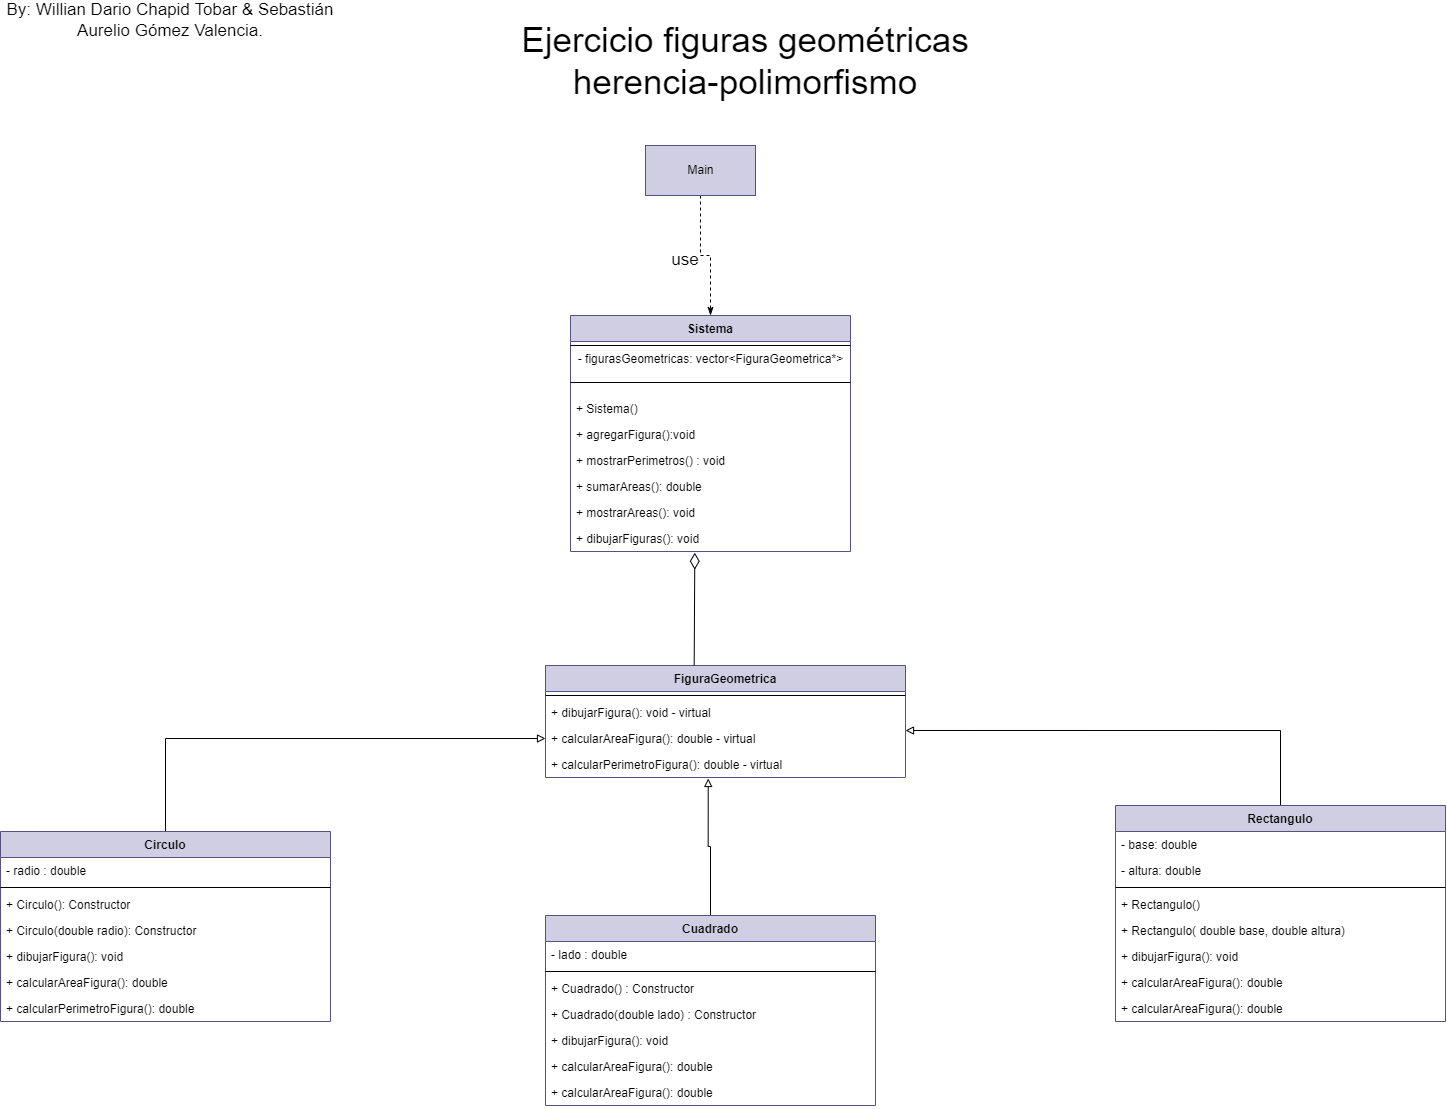

The diagram above was exported from draw.io. Its source (the exported page's mxGraphModel, read from the mxfile embedded in the PNG):
<mxGraphModel dx="2130" dy="852" grid="1" gridSize="10" guides="1" tooltips="1" connect="1" arrows="1" fold="1" page="1" pageScale="1" pageWidth="827" pageHeight="1169" math="0" shadow="0">
  <root>
    <mxCell id="WIyWlLk6GJQsqaUBKTNV-0" />
    <mxCell id="WIyWlLk6GJQsqaUBKTNV-1" parent="WIyWlLk6GJQsqaUBKTNV-0" />
    <mxCell id="eemsUk9lDqKy5ATqD7Qs-6" style="edgeStyle=orthogonalEdgeStyle;rounded=0;orthogonalLoop=1;jettySize=auto;html=1;entryX=0;entryY=0.5;entryDx=0;entryDy=0;endArrow=block;endFill=0;" parent="WIyWlLk6GJQsqaUBKTNV-1" source="EEOikgpLMW4UPXgoXP60-0" target="eemsUk9lDqKy5ATqD7Qs-4" edge="1">
      <mxGeometry relative="1" as="geometry" />
    </mxCell>
    <mxCell id="EEOikgpLMW4UPXgoXP60-0" value="Circulo" style="swimlane;fontStyle=1;align=center;verticalAlign=top;childLayout=stackLayout;horizontal=1;startSize=26;horizontalStack=0;resizeParent=1;resizeParentMax=0;resizeLast=0;collapsible=1;marginBottom=0;fillColor=#d0cee2;strokeColor=#56517e;" parent="WIyWlLk6GJQsqaUBKTNV-1" vertex="1">
      <mxGeometry x="65" y="836" width="330" height="190" as="geometry" />
    </mxCell>
    <mxCell id="EEOikgpLMW4UPXgoXP60-1" value="- radio : double" style="text;strokeColor=none;fillColor=none;align=left;verticalAlign=top;spacingLeft=4;spacingRight=4;overflow=hidden;rotatable=0;points=[[0,0.5],[1,0.5]];portConstraint=eastwest;" parent="EEOikgpLMW4UPXgoXP60-0" vertex="1">
      <mxGeometry y="26" width="330" height="26" as="geometry" />
    </mxCell>
    <mxCell id="EEOikgpLMW4UPXgoXP60-2" value="" style="line;strokeWidth=1;fillColor=none;align=left;verticalAlign=middle;spacingTop=-1;spacingLeft=3;spacingRight=3;rotatable=0;labelPosition=right;points=[];portConstraint=eastwest;" parent="EEOikgpLMW4UPXgoXP60-0" vertex="1">
      <mxGeometry y="52" width="330" height="8" as="geometry" />
    </mxCell>
    <mxCell id="eemsUk9lDqKy5ATqD7Qs-17" value="+ Circulo(): Constructor" style="text;strokeColor=none;fillColor=none;align=left;verticalAlign=top;spacingLeft=4;spacingRight=4;overflow=hidden;rotatable=0;points=[[0,0.5],[1,0.5]];portConstraint=eastwest;" parent="EEOikgpLMW4UPXgoXP60-0" vertex="1">
      <mxGeometry y="60" width="330" height="26" as="geometry" />
    </mxCell>
    <mxCell id="eemsUk9lDqKy5ATqD7Qs-16" value="+ Circulo(double radio): Constructor" style="text;strokeColor=none;fillColor=none;align=left;verticalAlign=top;spacingLeft=4;spacingRight=4;overflow=hidden;rotatable=0;points=[[0,0.5],[1,0.5]];portConstraint=eastwest;" parent="EEOikgpLMW4UPXgoXP60-0" vertex="1">
      <mxGeometry y="86" width="330" height="26" as="geometry" />
    </mxCell>
    <mxCell id="EEOikgpLMW4UPXgoXP60-3" value="+ dibujarFigura(): void" style="text;strokeColor=none;fillColor=none;align=left;verticalAlign=top;spacingLeft=4;spacingRight=4;overflow=hidden;rotatable=0;points=[[0,0.5],[1,0.5]];portConstraint=eastwest;" parent="EEOikgpLMW4UPXgoXP60-0" vertex="1">
      <mxGeometry y="112" width="330" height="26" as="geometry" />
    </mxCell>
    <mxCell id="EEOikgpLMW4UPXgoXP60-4" value="+ calcularAreaFigura(): double" style="text;strokeColor=none;fillColor=none;align=left;verticalAlign=top;spacingLeft=4;spacingRight=4;overflow=hidden;rotatable=0;points=[[0,0.5],[1,0.5]];portConstraint=eastwest;" parent="EEOikgpLMW4UPXgoXP60-0" vertex="1">
      <mxGeometry y="138" width="330" height="26" as="geometry" />
    </mxCell>
    <mxCell id="EEOikgpLMW4UPXgoXP60-5" value="+ calcularPerimetroFigura(): double" style="text;strokeColor=none;fillColor=none;align=left;verticalAlign=top;spacingLeft=4;spacingRight=4;overflow=hidden;rotatable=0;points=[[0,0.5],[1,0.5]];portConstraint=eastwest;" parent="EEOikgpLMW4UPXgoXP60-0" vertex="1">
      <mxGeometry y="164" width="330" height="26" as="geometry" />
    </mxCell>
    <mxCell id="eemsUk9lDqKy5ATqD7Qs-8" style="edgeStyle=orthogonalEdgeStyle;rounded=0;orthogonalLoop=1;jettySize=auto;html=1;entryX=1;entryY=0.192;entryDx=0;entryDy=0;entryPerimeter=0;endArrow=block;endFill=0;" parent="WIyWlLk6GJQsqaUBKTNV-1" source="DsUX2TAANg5ZPYvubVKP-0" target="eemsUk9lDqKy5ATqD7Qs-4" edge="1">
      <mxGeometry relative="1" as="geometry" />
    </mxCell>
    <mxCell id="DsUX2TAANg5ZPYvubVKP-0" value="Rectangulo" style="swimlane;fontStyle=1;align=center;verticalAlign=top;childLayout=stackLayout;horizontal=1;startSize=26;horizontalStack=0;resizeParent=1;resizeParentMax=0;resizeLast=0;collapsible=1;marginBottom=0;fillColor=#d0cee2;strokeColor=#56517e;" parent="WIyWlLk6GJQsqaUBKTNV-1" vertex="1">
      <mxGeometry x="1180" y="810" width="330" height="216" as="geometry" />
    </mxCell>
    <mxCell id="DsUX2TAANg5ZPYvubVKP-14" value="- base: double" style="text;strokeColor=none;fillColor=none;align=left;verticalAlign=top;spacingLeft=4;spacingRight=4;overflow=hidden;rotatable=0;points=[[0,0.5],[1,0.5]];portConstraint=eastwest;" parent="DsUX2TAANg5ZPYvubVKP-0" vertex="1">
      <mxGeometry y="26" width="330" height="26" as="geometry" />
    </mxCell>
    <mxCell id="DsUX2TAANg5ZPYvubVKP-13" value="- altura: double" style="text;strokeColor=none;fillColor=none;align=left;verticalAlign=top;spacingLeft=4;spacingRight=4;overflow=hidden;rotatable=0;points=[[0,0.5],[1,0.5]];portConstraint=eastwest;" parent="DsUX2TAANg5ZPYvubVKP-0" vertex="1">
      <mxGeometry y="52" width="330" height="26" as="geometry" />
    </mxCell>
    <mxCell id="DsUX2TAANg5ZPYvubVKP-2" value="" style="line;strokeWidth=1;fillColor=none;align=left;verticalAlign=middle;spacingTop=-1;spacingLeft=3;spacingRight=3;rotatable=0;labelPosition=right;points=[];portConstraint=eastwest;" parent="DsUX2TAANg5ZPYvubVKP-0" vertex="1">
      <mxGeometry y="78" width="330" height="8" as="geometry" />
    </mxCell>
    <mxCell id="DsUX2TAANg5ZPYvubVKP-3" value="+ Rectangulo() &#10;" style="text;strokeColor=none;fillColor=none;align=left;verticalAlign=top;spacingLeft=4;spacingRight=4;overflow=hidden;rotatable=0;points=[[0,0.5],[1,0.5]];portConstraint=eastwest;" parent="DsUX2TAANg5ZPYvubVKP-0" vertex="1">
      <mxGeometry y="86" width="330" height="26" as="geometry" />
    </mxCell>
    <mxCell id="fkk0xecbb0j6jeUMcKN6-1" value="+ Rectangulo( double base, double altura) " style="text;strokeColor=none;fillColor=none;align=left;verticalAlign=top;spacingLeft=4;spacingRight=4;overflow=hidden;rotatable=0;points=[[0,0.5],[1,0.5]];portConstraint=eastwest;" parent="DsUX2TAANg5ZPYvubVKP-0" vertex="1">
      <mxGeometry y="112" width="330" height="26" as="geometry" />
    </mxCell>
    <mxCell id="fkk0xecbb0j6jeUMcKN6-0" value="+ dibujarFigura(): void" style="text;strokeColor=none;fillColor=none;align=left;verticalAlign=top;spacingLeft=4;spacingRight=4;overflow=hidden;rotatable=0;points=[[0,0.5],[1,0.5]];portConstraint=eastwest;" parent="DsUX2TAANg5ZPYvubVKP-0" vertex="1">
      <mxGeometry y="138" width="330" height="26" as="geometry" />
    </mxCell>
    <mxCell id="DsUX2TAANg5ZPYvubVKP-4" value="+ calcularAreaFigura(): double" style="text;strokeColor=none;fillColor=none;align=left;verticalAlign=top;spacingLeft=4;spacingRight=4;overflow=hidden;rotatable=0;points=[[0,0.5],[1,0.5]];portConstraint=eastwest;" parent="DsUX2TAANg5ZPYvubVKP-0" vertex="1">
      <mxGeometry y="164" width="330" height="26" as="geometry" />
    </mxCell>
    <mxCell id="DsUX2TAANg5ZPYvubVKP-5" value="+ calcularAreaFigura(): double" style="text;strokeColor=none;fillColor=none;align=left;verticalAlign=top;spacingLeft=4;spacingRight=4;overflow=hidden;rotatable=0;points=[[0,0.5],[1,0.5]];portConstraint=eastwest;" parent="DsUX2TAANg5ZPYvubVKP-0" vertex="1">
      <mxGeometry y="190" width="330" height="26" as="geometry" />
    </mxCell>
    <mxCell id="eemsUk9lDqKy5ATqD7Qs-7" style="edgeStyle=orthogonalEdgeStyle;rounded=0;orthogonalLoop=1;jettySize=auto;html=1;entryX=0.452;entryY=1.038;entryDx=0;entryDy=0;entryPerimeter=0;endArrow=block;endFill=0;" parent="WIyWlLk6GJQsqaUBKTNV-1" source="DsUX2TAANg5ZPYvubVKP-6" target="eemsUk9lDqKy5ATqD7Qs-5" edge="1">
      <mxGeometry relative="1" as="geometry" />
    </mxCell>
    <mxCell id="DsUX2TAANg5ZPYvubVKP-6" value="Cuadrado" style="swimlane;fontStyle=1;align=center;verticalAlign=top;childLayout=stackLayout;horizontal=1;startSize=26;horizontalStack=0;resizeParent=1;resizeParentMax=0;resizeLast=0;collapsible=1;marginBottom=0;fillColor=#d0cee2;strokeColor=#56517e;" parent="WIyWlLk6GJQsqaUBKTNV-1" vertex="1">
      <mxGeometry x="610" y="920" width="330" height="190" as="geometry" />
    </mxCell>
    <mxCell id="DsUX2TAANg5ZPYvubVKP-7" value="- lado : double" style="text;strokeColor=none;fillColor=none;align=left;verticalAlign=top;spacingLeft=4;spacingRight=4;overflow=hidden;rotatable=0;points=[[0,0.5],[1,0.5]];portConstraint=eastwest;" parent="DsUX2TAANg5ZPYvubVKP-6" vertex="1">
      <mxGeometry y="26" width="330" height="26" as="geometry" />
    </mxCell>
    <mxCell id="DsUX2TAANg5ZPYvubVKP-8" value="" style="line;strokeWidth=1;fillColor=none;align=left;verticalAlign=middle;spacingTop=-1;spacingLeft=3;spacingRight=3;rotatable=0;labelPosition=right;points=[];portConstraint=eastwest;" parent="DsUX2TAANg5ZPYvubVKP-6" vertex="1">
      <mxGeometry y="52" width="330" height="8" as="geometry" />
    </mxCell>
    <mxCell id="eemsUk9lDqKy5ATqD7Qs-19" value="+ Cuadrado() : Constructor" style="text;strokeColor=none;fillColor=none;align=left;verticalAlign=top;spacingLeft=4;spacingRight=4;overflow=hidden;rotatable=0;points=[[0,0.5],[1,0.5]];portConstraint=eastwest;" parent="DsUX2TAANg5ZPYvubVKP-6" vertex="1">
      <mxGeometry y="60" width="330" height="26" as="geometry" />
    </mxCell>
    <mxCell id="eemsUk9lDqKy5ATqD7Qs-18" value="+ Cuadrado(double lado) : Constructor" style="text;strokeColor=none;fillColor=none;align=left;verticalAlign=top;spacingLeft=4;spacingRight=4;overflow=hidden;rotatable=0;points=[[0,0.5],[1,0.5]];portConstraint=eastwest;" parent="DsUX2TAANg5ZPYvubVKP-6" vertex="1">
      <mxGeometry y="86" width="330" height="26" as="geometry" />
    </mxCell>
    <mxCell id="DsUX2TAANg5ZPYvubVKP-9" value="+ dibujarFigura(): void" style="text;strokeColor=none;fillColor=none;align=left;verticalAlign=top;spacingLeft=4;spacingRight=4;overflow=hidden;rotatable=0;points=[[0,0.5],[1,0.5]];portConstraint=eastwest;" parent="DsUX2TAANg5ZPYvubVKP-6" vertex="1">
      <mxGeometry y="112" width="330" height="26" as="geometry" />
    </mxCell>
    <mxCell id="DsUX2TAANg5ZPYvubVKP-10" value="+ calcularAreaFigura(): double" style="text;strokeColor=none;fillColor=none;align=left;verticalAlign=top;spacingLeft=4;spacingRight=4;overflow=hidden;rotatable=0;points=[[0,0.5],[1,0.5]];portConstraint=eastwest;" parent="DsUX2TAANg5ZPYvubVKP-6" vertex="1">
      <mxGeometry y="138" width="330" height="26" as="geometry" />
    </mxCell>
    <mxCell id="DsUX2TAANg5ZPYvubVKP-11" value="+ calcularAreaFigura(): double" style="text;strokeColor=none;fillColor=none;align=left;verticalAlign=top;spacingLeft=4;spacingRight=4;overflow=hidden;rotatable=0;points=[[0,0.5],[1,0.5]];portConstraint=eastwest;" parent="DsUX2TAANg5ZPYvubVKP-6" vertex="1">
      <mxGeometry y="164" width="330" height="26" as="geometry" />
    </mxCell>
    <mxCell id="qHYidhWW3Q-iLvZEujik-0" value="Sistema" style="swimlane;fontStyle=1;align=center;verticalAlign=top;childLayout=stackLayout;horizontal=1;startSize=26;horizontalStack=0;resizeParent=1;resizeParentMax=0;resizeLast=0;collapsible=1;marginBottom=0;hachureGap=4;fillColor=#d0cee2;strokeColor=#56517e;" parent="WIyWlLk6GJQsqaUBKTNV-1" vertex="1">
      <mxGeometry x="635" y="320" width="280" height="236" as="geometry" />
    </mxCell>
    <mxCell id="fkk0xecbb0j6jeUMcKN6-4" value="" style="line;strokeWidth=1;fillColor=none;align=left;verticalAlign=middle;spacingTop=-1;spacingLeft=3;spacingRight=3;rotatable=0;labelPosition=right;points=[];portConstraint=eastwest;hachureGap=4;" parent="qHYidhWW3Q-iLvZEujik-0" vertex="1">
      <mxGeometry y="26" width="280" height="8" as="geometry" />
    </mxCell>
    <mxCell id="fkk0xecbb0j6jeUMcKN6-5" value="- figurasGeometricas: vector&amp;lt;FiguraGeometrica*&amp;gt;" style="text;html=1;align=center;verticalAlign=middle;resizable=0;points=[];autosize=1;strokeColor=none;fillColor=none;hachureGap=4;" parent="qHYidhWW3Q-iLvZEujik-0" vertex="1">
      <mxGeometry y="34" width="280" height="20" as="geometry" />
    </mxCell>
    <mxCell id="qHYidhWW3Q-iLvZEujik-2" value="" style="line;strokeWidth=1;fillColor=none;align=left;verticalAlign=middle;spacingTop=-1;spacingLeft=3;spacingRight=3;rotatable=0;labelPosition=right;points=[];portConstraint=eastwest;hachureGap=4;" parent="qHYidhWW3Q-iLvZEujik-0" vertex="1">
      <mxGeometry y="54" width="280" height="26" as="geometry" />
    </mxCell>
    <mxCell id="qHYidhWW3Q-iLvZEujik-3" value="+ Sistema()" style="text;strokeColor=none;fillColor=none;align=left;verticalAlign=top;spacingLeft=4;spacingRight=4;overflow=hidden;rotatable=0;points=[[0,0.5],[1,0.5]];portConstraint=eastwest;hachureGap=4;" parent="qHYidhWW3Q-iLvZEujik-0" vertex="1">
      <mxGeometry y="80" width="280" height="26" as="geometry" />
    </mxCell>
    <mxCell id="fkk0xecbb0j6jeUMcKN6-2" value="+ agregarFigura():void" style="text;strokeColor=none;fillColor=none;align=left;verticalAlign=top;spacingLeft=4;spacingRight=4;overflow=hidden;rotatable=0;points=[[0,0.5],[1,0.5]];portConstraint=eastwest;hachureGap=4;" parent="qHYidhWW3Q-iLvZEujik-0" vertex="1">
      <mxGeometry y="106" width="280" height="26" as="geometry" />
    </mxCell>
    <mxCell id="eemsUk9lDqKy5ATqD7Qs-21" value="+ mostrarPerimetros() : void" style="text;strokeColor=none;fillColor=none;align=left;verticalAlign=top;spacingLeft=4;spacingRight=4;overflow=hidden;rotatable=0;points=[[0,0.5],[1,0.5]];portConstraint=eastwest;hachureGap=4;" parent="qHYidhWW3Q-iLvZEujik-0" vertex="1">
      <mxGeometry y="132" width="280" height="26" as="geometry" />
    </mxCell>
    <mxCell id="fkk0xecbb0j6jeUMcKN6-3" value="+ sumarAreas(): double" style="text;strokeColor=none;fillColor=none;align=left;verticalAlign=top;spacingLeft=4;spacingRight=4;overflow=hidden;rotatable=0;points=[[0,0.5],[1,0.5]];portConstraint=eastwest;hachureGap=4;" parent="qHYidhWW3Q-iLvZEujik-0" vertex="1">
      <mxGeometry y="158" width="280" height="26" as="geometry" />
    </mxCell>
    <mxCell id="fkk0xecbb0j6jeUMcKN6-6" value="+ mostrarAreas(): void" style="text;strokeColor=none;fillColor=none;align=left;verticalAlign=top;spacingLeft=4;spacingRight=4;overflow=hidden;rotatable=0;points=[[0,0.5],[1,0.5]];portConstraint=eastwest;hachureGap=4;" parent="qHYidhWW3Q-iLvZEujik-0" vertex="1">
      <mxGeometry y="184" width="280" height="26" as="geometry" />
    </mxCell>
    <mxCell id="fkk0xecbb0j6jeUMcKN6-7" value="+ dibujarFiguras(): void" style="text;strokeColor=none;fillColor=none;align=left;verticalAlign=top;spacingLeft=4;spacingRight=4;overflow=hidden;rotatable=0;points=[[0,0.5],[1,0.5]];portConstraint=eastwest;hachureGap=4;" parent="qHYidhWW3Q-iLvZEujik-0" vertex="1">
      <mxGeometry y="210" width="280" height="26" as="geometry" />
    </mxCell>
    <mxCell id="eemsUk9lDqKy5ATqD7Qs-0" value="FiguraGeometrica" style="swimlane;fontStyle=1;align=center;verticalAlign=top;childLayout=stackLayout;horizontal=1;startSize=26;horizontalStack=0;resizeParent=1;resizeParentMax=0;resizeLast=0;collapsible=1;marginBottom=0;fillColor=#d0cee2;strokeColor=#56517e;" parent="WIyWlLk6GJQsqaUBKTNV-1" vertex="1">
      <mxGeometry x="610" y="670" width="360" height="112" as="geometry" />
    </mxCell>
    <mxCell id="eemsUk9lDqKy5ATqD7Qs-2" value="" style="line;strokeWidth=1;fillColor=none;align=left;verticalAlign=middle;spacingTop=-1;spacingLeft=3;spacingRight=3;rotatable=0;labelPosition=right;points=[];portConstraint=eastwest;" parent="eemsUk9lDqKy5ATqD7Qs-0" vertex="1">
      <mxGeometry y="26" width="360" height="8" as="geometry" />
    </mxCell>
    <mxCell id="eemsUk9lDqKy5ATqD7Qs-3" value="+ dibujarFigura(): void - virtual" style="text;strokeColor=none;fillColor=none;align=left;verticalAlign=top;spacingLeft=4;spacingRight=4;overflow=hidden;rotatable=0;points=[[0,0.5],[1,0.5]];portConstraint=eastwest;" parent="eemsUk9lDqKy5ATqD7Qs-0" vertex="1">
      <mxGeometry y="34" width="360" height="26" as="geometry" />
    </mxCell>
    <mxCell id="eemsUk9lDqKy5ATqD7Qs-4" value="+ calcularAreaFigura(): double - virtual" style="text;strokeColor=none;fillColor=none;align=left;verticalAlign=top;spacingLeft=4;spacingRight=4;overflow=hidden;rotatable=0;points=[[0,0.5],[1,0.5]];portConstraint=eastwest;" parent="eemsUk9lDqKy5ATqD7Qs-0" vertex="1">
      <mxGeometry y="60" width="360" height="26" as="geometry" />
    </mxCell>
    <mxCell id="eemsUk9lDqKy5ATqD7Qs-5" value="+ calcularPerimetroFigura(): double - virtual" style="text;strokeColor=none;fillColor=none;align=left;verticalAlign=top;spacingLeft=4;spacingRight=4;overflow=hidden;rotatable=0;points=[[0,0.5],[1,0.5]];portConstraint=eastwest;" parent="eemsUk9lDqKy5ATqD7Qs-0" vertex="1">
      <mxGeometry y="86" width="360" height="26" as="geometry" />
    </mxCell>
    <mxCell id="eemsUk9lDqKy5ATqD7Qs-9" style="edgeStyle=orthogonalEdgeStyle;rounded=0;orthogonalLoop=1;jettySize=auto;html=1;entryX=0.5;entryY=0;entryDx=0;entryDy=0;endArrow=classicThin;endFill=1;dashed=1;" parent="WIyWlLk6GJQsqaUBKTNV-1" source="qHYidhWW3Q-iLvZEujik-4" target="qHYidhWW3Q-iLvZEujik-0" edge="1">
      <mxGeometry relative="1" as="geometry" />
    </mxCell>
    <mxCell id="qHYidhWW3Q-iLvZEujik-4" value="Main" style="html=1;hachureGap=4;fillColor=#d0cee2;strokeColor=#56517e;" parent="WIyWlLk6GJQsqaUBKTNV-1" vertex="1">
      <mxGeometry x="710" y="150" width="110" height="50" as="geometry" />
    </mxCell>
    <mxCell id="u_1c27MTPWsc9rUi-XWz-0" value="&lt;font style=&quot;font-size: 35px&quot;&gt;Ejercicio figuras geométricas herencia-polimorfismo&lt;/font&gt;" style="text;strokeColor=none;fillColor=none;html=1;align=center;verticalAlign=middle;whiteSpace=wrap;rounded=0;hachureGap=4;" parent="WIyWlLk6GJQsqaUBKTNV-1" vertex="1">
      <mxGeometry x="570" y="50" width="480" height="30" as="geometry" />
    </mxCell>
    <mxCell id="eemsUk9lDqKy5ATqD7Qs-11" style="edgeStyle=orthogonalEdgeStyle;rounded=0;orthogonalLoop=1;jettySize=auto;html=1;exitX=0.5;exitY=1;exitDx=0;exitDy=0;dashed=1;endArrow=classicThin;endFill=1;" parent="WIyWlLk6GJQsqaUBKTNV-1" edge="1">
      <mxGeometry relative="1" as="geometry" />
    </mxCell>
    <mxCell id="eemsUk9lDqKy5ATqD7Qs-14" value="&lt;font style=&quot;font-size: 17px&quot;&gt;use&lt;/font&gt;" style="text;html=1;strokeColor=none;fillColor=none;align=center;verticalAlign=middle;whiteSpace=wrap;rounded=0;strokeWidth=7;perimeterSpacing=2;" parent="WIyWlLk6GJQsqaUBKTNV-1" vertex="1">
      <mxGeometry x="720" y="250" width="60" height="30" as="geometry" />
    </mxCell>
    <mxCell id="eemsUk9lDqKy5ATqD7Qs-22" value="By: Willian Dario Chapid Tobar &amp;amp; Sebastián Aurelio Gómez Valencia." style="text;html=1;strokeColor=none;fillColor=none;align=center;verticalAlign=middle;whiteSpace=wrap;rounded=0;fontSize=17;" parent="WIyWlLk6GJQsqaUBKTNV-1" vertex="1">
      <mxGeometry x="70" y="10" width="330" height="30" as="geometry" />
    </mxCell>
    <mxCell id="fkk0xecbb0j6jeUMcKN6-9" value="" style="edgeStyle=none;orthogonalLoop=1;jettySize=auto;html=1;rounded=0;endArrow=diamondThin;endFill=0;startSize=14;endSize=14;sourcePerimeterSpacing=8;targetPerimeterSpacing=8;curved=1;exitX=0.413;exitY=-0.002;exitDx=0;exitDy=0;exitPerimeter=0;entryX=0.444;entryY=1.047;entryDx=0;entryDy=0;entryPerimeter=0;" parent="WIyWlLk6GJQsqaUBKTNV-1" source="eemsUk9lDqKy5ATqD7Qs-0" target="fkk0xecbb0j6jeUMcKN6-7" edge="1">
      <mxGeometry width="120" relative="1" as="geometry">
        <mxPoint x="690" y="610" as="sourcePoint" />
        <mxPoint x="810" y="610" as="targetPoint" />
        <Array as="points" />
      </mxGeometry>
    </mxCell>
  </root>
</mxGraphModel>